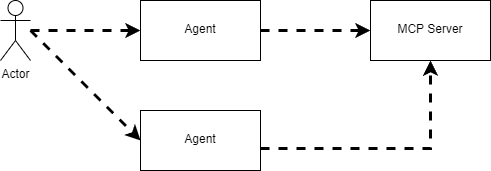

The diagram above was exported from draw.io. Its source (the exported page's mxGraphModel, read from the mxfile embedded in the PNG):
<mxGraphModel dx="693" dy="577" grid="1" gridSize="10" guides="1" tooltips="1" connect="1" arrows="1" fold="1" page="1" pageScale="1" pageWidth="850" pageHeight="1100" math="0" shadow="0">
  <root>
    <mxCell id="0" />
    <mxCell id="1" parent="0" />
    <mxCell id="aVN4WHolgnQnMbO9C0RO-4" value="" style="rounded=0;whiteSpace=wrap;html=1;" parent="1" vertex="1">
      <mxGeometry x="480" y="240" width="120" height="60" as="geometry" />
    </mxCell>
    <mxCell id="aVN4WHolgnQnMbO9C0RO-1" value="" style="rounded=0;whiteSpace=wrap;html=1;" parent="1" vertex="1">
      <mxGeometry x="250" y="240" width="120" height="60" as="geometry" />
    </mxCell>
    <mxCell id="aVN4WHolgnQnMbO9C0RO-2" value="Agent" style="text;html=1;align=center;verticalAlign=middle;whiteSpace=wrap;rounded=0;" parent="1" vertex="1">
      <mxGeometry x="265" y="254" width="90" height="30" as="geometry" />
    </mxCell>
    <mxCell id="aVN4WHolgnQnMbO9C0RO-3" value="MCP Server" style="text;whiteSpace=wrap;align=center;" parent="1" vertex="1">
      <mxGeometry x="495" y="255" width="90" height="30" as="geometry" />
    </mxCell>
    <mxCell id="CsBxFU0ll_3dslrYg9mX-1" value="Actor" style="shape=umlActor;verticalLabelPosition=bottom;verticalAlign=top;html=1;outlineConnect=0;" parent="1" vertex="1">
      <mxGeometry x="110" y="240" width="30" height="60" as="geometry" />
    </mxCell>
    <mxCell id="MGi1t14IO0t5gAubtUnw-1" value="" style="rounded=0;whiteSpace=wrap;html=1;" vertex="1" parent="1">
      <mxGeometry x="250" y="350" width="120" height="60" as="geometry" />
    </mxCell>
    <mxCell id="MGi1t14IO0t5gAubtUnw-2" value="Agent" style="text;html=1;align=center;verticalAlign=middle;whiteSpace=wrap;rounded=0;" vertex="1" parent="1">
      <mxGeometry x="265" y="364" width="90" height="30" as="geometry" />
    </mxCell>
    <mxCell id="MGi1t14IO0t5gAubtUnw-3" value="" style="endArrow=classic;html=1;rounded=0;entryX=0;entryY=0.5;entryDx=0;entryDy=0;strokeWidth=3;dashed=1;" edge="1" parent="1" source="CsBxFU0ll_3dslrYg9mX-1" target="aVN4WHolgnQnMbO9C0RO-1">
      <mxGeometry width="50" height="50" relative="1" as="geometry">
        <mxPoint x="150" y="430" as="sourcePoint" />
        <mxPoint x="200" y="380" as="targetPoint" />
      </mxGeometry>
    </mxCell>
    <mxCell id="MGi1t14IO0t5gAubtUnw-4" value="" style="endArrow=classic;html=1;rounded=0;entryX=0;entryY=0.5;entryDx=0;entryDy=0;strokeWidth=3;dashed=1;" edge="1" parent="1" target="aVN4WHolgnQnMbO9C0RO-4">
      <mxGeometry width="50" height="50" relative="1" as="geometry">
        <mxPoint x="370" y="270" as="sourcePoint" />
        <mxPoint x="260" y="280" as="targetPoint" />
      </mxGeometry>
    </mxCell>
    <mxCell id="MGi1t14IO0t5gAubtUnw-5" value="" style="endArrow=classic;html=1;rounded=0;entryX=0.5;entryY=1;entryDx=0;entryDy=0;strokeWidth=3;dashed=1;exitX=1;exitY=0.633;exitDx=0;exitDy=0;exitPerimeter=0;edgeStyle=orthogonalEdgeStyle;" edge="1" parent="1" source="MGi1t14IO0t5gAubtUnw-1" target="aVN4WHolgnQnMbO9C0RO-4">
      <mxGeometry width="50" height="50" relative="1" as="geometry">
        <mxPoint x="380" y="280" as="sourcePoint" />
        <mxPoint x="490" y="280" as="targetPoint" />
      </mxGeometry>
    </mxCell>
    <mxCell id="MGi1t14IO0t5gAubtUnw-6" value="" style="endArrow=classic;html=1;rounded=0;entryX=0;entryY=0.5;entryDx=0;entryDy=0;strokeWidth=3;dashed=1;" edge="1" parent="1" target="MGi1t14IO0t5gAubtUnw-1">
      <mxGeometry width="50" height="50" relative="1" as="geometry">
        <mxPoint x="140" y="270" as="sourcePoint" />
        <mxPoint x="260" y="280" as="targetPoint" />
      </mxGeometry>
    </mxCell>
  </root>
</mxGraphModel>